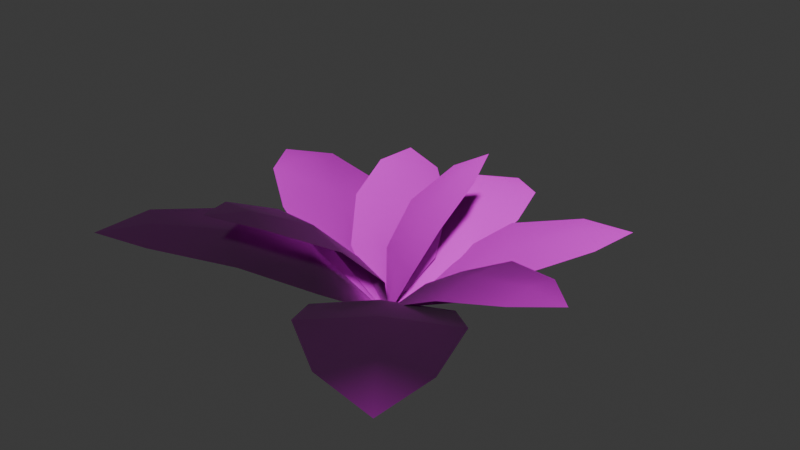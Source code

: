 # Source: fern.blend  (saved by Blender 4.4.32; exported with 4.5.12 LTS)
import bpy
from mathutils import Matrix  # noqa: F401  (used for matrix-valued properties, if any)

bpy.ops.wm.read_factory_settings(use_empty=True)
scene = bpy.context.scene
scene.name = 'Scene'

# ---- collections
col_fern = bpy.data.collections.new('fern'); scene.collection.children.link(col_fern)

# ---- images (referenced by path relative to the original .blend; pixels are not part of the script)
import os
ASSET_DIR = os.environ.get("B2B_ASSET_DIR", "")  # directory of the original .blend (textures are referenced by path, not embedded)
HERE = os.path.dirname(os.path.abspath(__file__))  # packed textures are extracted next to this script under _unpacked/

def load_image(name, relpath, width, height, colorspace="sRGB"):
    """Load a texture the original file referenced (path relative to the .blend, or extracted next to this script)."""
    p = next((c for c in (os.path.join(HERE, relpath), os.path.join(ASSET_DIR, relpath)) if relpath and os.path.exists(c)), "")
    if p:
        img = bpy.data.images.load(p, check_existing=True)
        img.name = name
    else:  # same state as the original file: an image datablock whose file is absent (Cycles renders it pink)
        img = bpy.data.images.new(name, width, height)
        img.source = "FILE"
        img.filepath = "//" + (relpath or name)
    img.colorspace_settings.name = colorspace
    return img
img_default_m_png = load_image('default_m.png', '', 1024, 1024, 'sRGB')
img_fern_normal_png = load_image('fern_normal.png', 'fern_normal.png', 1024, 1024, 'sRGB')
img_fern_texture_png_001 = load_image('fern_texture.png.001', 'fern_texture.png', 1024, 1024, 'sRGB')

# ---- materials (node trees are filled in below, after node groups)
mat_fern = bpy.data.materials.new('fern')
mat_fern.use_transparent_shadow = False
mat_fern.preview_render_type = 'FLAT'

# ---- material node trees
mat_fern.use_nodes = True; mat_fern.node_tree.nodes.clear()
_N = mat_fern.node_tree.nodes; _L = mat_fern.node_tree.links
n0 = _N.new('ShaderNodeSeparateXYZ'); n0.name = 'Separate XYZ'; n0.location = (-214, -143)
n1 = _N.new('ShaderNodeOutputMaterial'); n1.name = 'Material Output'; n1.location = (408, 311)
n2 = _N.new('ShaderNodeNormalMap'); n2.name = 'Normal Map'; n2.location = (-187, 74)
n3 = _N.new('ShaderNodeTexImage'); n3.name = 'Image Texture.002'; n3.location = (-520, -263)
n3.label = 'textureMaterial'
n3.image = img_default_m_png
n4 = _N.new('ShaderNodeTexImage'); n4.name = 'Image Texture.001'; n4.location = (-507, 33)
n4.label = 'textureNormal'
n4.image = img_fern_normal_png
n5 = _N.new('ShaderNodeBsdfPrincipled'); n5.name = 'Principled BSDF'; n5.location = (103, 244)
n5.label = 'Principled BSDF'
n5.inputs[3].default_value = 1.45
n6 = _N.new('ShaderNodeTexImage'); n6.name = 'Image Texture'; n6.location = (-515, 362)
n6.label = 'textureBase'
n6.image = img_fern_texture_png_001
_L.new(n5.outputs[0], n1.inputs[0])
_L.new(n6.outputs[0], n5.inputs[0])
_L.new(n2.outputs[0], n5.inputs[5])
_L.new(n3.outputs[0], n0.inputs[0])
_L.new(n0.outputs[0], n5.inputs[2])
_L.new(n0.outputs[1], n5.inputs[1])
_L.new(n0.outputs[2], n5.inputs[27])
_L.new(n4.outputs[0], n2.inputs[1])
_L.new(n6.outputs[1], n5.inputs[4])
n1.is_active_output = True

# ---- world
world_world = bpy.data.worlds.new('World'); scene.world = world_world
world_world.use_nodes = True; world_world.node_tree.nodes.clear()
_N = world_world.node_tree.nodes; _L = world_world.node_tree.links
n0 = _N.new('ShaderNodeOutputWorld'); n0.name = 'World Output'; n0.location = (300, 300)
n1 = _N.new('ShaderNodeBackground'); n1.name = 'Background'; n1.location = (10, 300)
n1.inputs[0].default_value = (0.05088, 0.05088, 0.05088, 1.0)
_L.new(n1.outputs[0], n0.inputs[0])
n0.is_active_output = True
world_world.color = (0.05088, 0.05088, 0.05088)
world_world.sun_shadow_jitter_overblur = 0.0

# ---- meshes
me_fern = bpy.data.meshes.new('fern')
me_fern.from_pydata([(5.89, -16.59, 0.05006), (-4.935, -2.929, 36.04), (4.355, -14.16, 0.006186), (12.47, -15.23, 37.67), (8.295, -16.33, 0.007672), (2.003, 12.27, 65.31), (30.59, -22.76, 36.82), (21.01, -0.9179, 66.99), (41.6, -9.83, 66.18), (21.67, 28.68, 88.29), (47.18, 14.44, 88.84), (32.99, 19.78, 89.81), (42.08, 35.73, 99.15), (-43.27, 64.94, 60.3), (-28.99, 78.04, 55.32), (-58.69, 85.91, 59.18), (0.4932, 51.62, 44.96), (-59.76, 55.46, 60.09), (-21.52, 32.85, 51.13), (-47.27, 16.57, 52.37), (14.77, 21.04, 25.66), (-28.08, -10.41, 32.3), (-4.264, 4.45, 31.35), (6.539, -12.92, -0.03297), (1.821, -16.4, -0.008275), (5.288, -15.11, 0.04565), (-1.74, -21.26, -0.05732), (3.221, -21.19, 0.03827), (-5.179, 29.32, 26.4), (7.109, -20.42, -0.05714), (-46.99, 26.97, 22.12), (33.09, 34.54, 22.85), (-9.357, 77.18, 37.86), (-54.77, 74.47, 33.54), (34.48, 82.91, 34.36), (-41.87, 126.7, 29.94), (15.63, 132.1, 30.46), (-13.77, 127.7, 34.11), (-16.48, 158.8, 22.66), (6.6, -4.987, 0.05069), (32.76, 14.58, 22.57), (5.058, -1.478, -0.02397), (9.291, -6.471, -0.02643), (14.63, 39.66, 19.82), (52.8, -5.64, 19.67), (61.33, 37.99, 44.14), (41.48, 65.1, 41.38), (84.02, 14.61, 41.22), (82.83, 82.73, 50.98), (110.2, 50.2, 50.86), (94.44, 65.41, 53.77), (116.5, 83.85, 52.13), (34.98, -14.28, 29.81), (6.905, -14.75, -0.03614), (5.822, -18.44, 0.038), (6.6, -21.62, -0.02805), (38.48, 17.88, 25.7), (35.58, -44.3, 28.55), (69.0, -14.71, 48.24), (72.62, 20.24, 44.0), (69.39, -49.06, 47.18), (111.1, 5.652, 52.1), (109.0, -39.0, 54.14), (108.1, -15.87, 55.73), (134.1, -16.98, 53.43), (29.36, -49.42, 32.84), (4.994, -17.01, -0.04942), (0.6623, -19.59, 0.05091), (-2.166, -22.98, -0.03607), (64.21, -23.19, 26.83), (-0.606, -77.02, 31.36), (59.34, -84.47, 50.51), (97.11, -55.8, 44.29), (24.86, -115.8, 49.34), (115.3, -106.7, 48.22), (68.71, -145.4, 51.47), (91.5, -123.8, 53.47), (111.6, -149.3, 46.25), (-1.823, -32.7, 42.93), (7.665, -16.31, 0.004063), (4.461, -13.82, 0.06899), (1.232, -14.81, 0.003324), (27.76, -42.82, 40.61), (-30.39, -28.93, 40.9), (-9.2, -62.24, 73.52), (23.0, -72.98, 71.18), (-41.81, -57.51, 71.5), (1.036, -108.3, 91.75), (-40.72, -98.32, 91.95), (-18.6, -100.6, 94.04), (-25.31, -128.2, 99.87), (2.535, -15.75, 0.06432), (-25.85, -44.34, 38.07), (4.973, -19.37, -0.02508), (-0.7119, -14.39, -0.02575), (-0.774, -69.73, 34.42), (-52.1, -24.51, 34.88), (-55.15, -77.03, 60.69), (-27.76, -104.5, 57.01), (-84.97, -54.05, 57.52), (-72.26, -132.1, 65.59), (-109.1, -99.63, 65.92), (-88.57, -114.5, 69.18), (-110.5, -139.1, 65.53), (3.042, -13.46, 0.04849), (-26.1, -1.089, 32.43), (0.8768, -16.69, -0.03729), (3.313, -10.24, -0.03279), (-39.57, -30.6, 28.23), (-17.41, 27.67, 30.14), (-64.43, 13.39, 51.1), (-78.9, -18.74, 46.8), (-54.2, 46.21, 48.93), (-117.1, 10.4, 52.73), (-101.2, 52.24, 54.1), (-107.4, 29.94, 56.63), (-135.3, 40.84, 51.85)], [], [(0, 1, 2), (1, 0, 3), (4, 3, 0), (3, 5, 1), (3, 4, 6), (5, 3, 7), (6, 7, 3), (7, 6, 8), (7, 9, 5), (10, 7, 8), (9, 7, 11), (7, 10, 11), (9, 11, 12), (11, 10, 12), (13, 14, 15), (13, 16, 14), (17, 13, 15), (16, 13, 18), (17, 18, 13), (18, 17, 19), (18, 20, 16), (19, 21, 18), (20, 18, 22), (21, 22, 18), (22, 23, 20), (21, 24, 22), (23, 22, 25), (25, 22, 24), (26, 27, 28), (29, 28, 27), (30, 26, 28), (28, 29, 31), (32, 30, 28), (31, 32, 28), (32, 33, 30), (32, 31, 34), (32, 35, 33), (32, 34, 36), (35, 32, 37), (37, 32, 36), (35, 37, 38), (37, 36, 38), (39, 40, 41), (42, 40, 39), (41, 40, 43), (40, 42, 44), (45, 43, 40), (44, 45, 40), (43, 45, 46), (45, 44, 47), (45, 48, 46), (49, 45, 47), (48, 45, 50), (45, 49, 50), (48, 50, 51), (50, 49, 51), (52, 53, 54), (55, 52, 54), (56, 53, 52), (52, 55, 57), (56, 52, 58), (57, 58, 52), (59, 56, 58), (58, 57, 60), (58, 61, 59), (60, 62, 58), (61, 58, 63), (63, 58, 62), (61, 63, 64), (63, 62, 64), (65, 66, 67), (68, 65, 67), (69, 66, 65), (65, 68, 70), (71, 69, 65), (70, 71, 65), (69, 71, 72), (71, 70, 73), (71, 74, 72), (75, 71, 73), (74, 71, 76), (71, 75, 76), (74, 76, 77), (76, 75, 77), (78, 79, 80), (81, 78, 80), (82, 79, 78), (78, 81, 83), (82, 78, 84), (83, 84, 78), (82, 84, 85), (84, 83, 86), (84, 87, 85), (86, 88, 84), (87, 84, 89), (84, 88, 89), (87, 89, 90), (89, 88, 90), (91, 92, 93), (94, 92, 91), (95, 93, 92), (92, 94, 96), (95, 92, 97), (96, 97, 92), (98, 95, 97), (97, 96, 99), (97, 100, 98), (97, 99, 101), (100, 97, 102), (102, 97, 101), (100, 102, 103), (102, 101, 103), (104, 105, 106), (107, 105, 104), (106, 105, 108), (105, 107, 109), (110, 108, 105), (109, 110, 105), (108, 110, 111), (110, 109, 112), (110, 113, 111), (114, 110, 112), (113, 110, 115), (110, 114, 115), (113, 115, 116), (115, 114, 116)])
me_fern.polygons.foreach_set('use_smooth', [True] * 126)
_uv = me_fern.uv_layers.new(name='UVmap_0')
_uv.uv.foreach_set('vector', [0.7363, 0.0293, 0.5498, 0.2769, 0.6445, 0.02832, 0.5498, 0.2769, 0.7363, 0.0293, 0.7363, 0.2764, 0.8276, 0.02832, 0.7363, 0.2764, 0.7363, 0.0293, 0.7363, 0.2764, 0.5293, 0.5234, 0.5498, 0.2769, 0.7363, 0.2764, 0.8276, 0.02832, 0.9224, 0.2769, 0.5293, 0.5234, 0.7363, 0.2764, 0.7363, 0.5237, 0.9224, 0.2769, 0.7363, 0.5237, 0.7363, 0.2764, 0.7363, 0.5237, 0.9224, 0.2769, 0.9434, 0.5234, 0.7363, 0.5237, 0.5996, 0.771, 0.5293, 0.5234, 0.873, 0.771, 0.7363, 0.5237, 0.9434, 0.5234, 0.5996, 0.771, 0.7363, 0.5237, 0.7363, 0.7709, 0.7363, 0.5237, 0.873, 0.771, 0.7363, 0.7709, 0.5996, 0.771, 0.7363, 0.7709, 0.7363, 0.98, 0.7363, 0.7709, 0.873, 0.771, 0.7363, 0.98, 0.7363, 0.7709, 0.873, 0.771, 0.7363, 0.98, 0.7363, 0.7709, 0.9434, 0.5234, 0.873, 0.771, 0.5996, 0.771, 0.7363, 0.7709, 0.7363, 0.98, 0.9434, 0.5234, 0.7363, 0.7709, 0.7363, 0.5237, 0.5996, 0.771, 0.7363, 0.5237, 0.7363, 0.7709, 0.7363, 0.5237, 0.5996, 0.771, 0.5293, 0.5234, 0.7363, 0.5237, 0.9224, 0.2769, 0.9434, 0.5234, 0.5293, 0.5234, 0.5498, 0.2769, 0.7363, 0.5237, 0.9224, 0.2769, 0.7363, 0.5237, 0.7363, 0.2764, 0.5498, 0.2769, 0.7363, 0.2764, 0.7363, 0.5237, 0.7363, 0.2764, 0.8276, 0.02832, 0.9224, 0.2769, 0.5498, 0.2769, 0.6445, 0.02832, 0.7363, 0.2764, 0.8276, 0.02832, 0.7363, 0.2764, 0.7363, 0.0293, 0.7363, 0.0293, 0.7363, 0.2764, 0.6445, 0.02832, 0.1526, 0.02832, 0.2441, 0.0293, 0.2441, 0.2764, 0.3357, 0.02832, 0.2441, 0.2764, 0.2441, 0.0293, 0.05801, 0.2769, 0.1526, 0.02832, 0.2441, 0.2764, 0.2441, 0.2764, 0.3357, 0.02832, 0.4304, 0.2769, 0.2441, 0.5237, 0.05801, 0.2769, 0.2441, 0.2764, 0.4304, 0.2769, 0.2441, 0.5237, 0.2441, 0.2764, 0.2441, 0.5237, 0.03726, 0.5234, 0.05801, 0.2769, 0.2441, 0.5237, 0.4304, 0.2769, 0.4512, 0.5234, 0.2441, 0.5237, 0.1076, 0.771, 0.03726, 0.5234, 0.2441, 0.5237, 0.4512, 0.5234, 0.3809, 0.771, 0.1076, 0.771, 0.2441, 0.5237, 0.2441, 0.7709, 0.2441, 0.7709, 0.2441, 0.5237, 0.3809, 0.771, 0.1076, 0.771, 0.2441, 0.7709, 0.2441, 0.98, 0.2441, 0.7709, 0.3809, 0.771, 0.2441, 0.98, 0.2441, 0.0293, 0.2441, 0.2764, 0.1526, 0.02832, 0.3357, 0.02832, 0.2441, 0.2764, 0.2441, 0.0293, 0.1526, 0.02832, 0.2441, 0.2764, 0.05801, 0.2769, 0.2441, 0.2764, 0.3357, 0.02832, 0.4304, 0.2769, 0.2441, 0.5237, 0.05801, 0.2769, 0.2441, 0.2764, 0.4304, 0.2769, 0.2441, 0.5237, 0.2441, 0.2764, 0.05801, 0.2769, 0.2441, 0.5237, 0.03726, 0.5234, 0.2441, 0.5237, 0.4304, 0.2769, 0.4512, 0.5234, 0.2441, 0.5237, 0.1076, 0.771, 0.03726, 0.5234, 0.3809, 0.771, 0.2441, 0.5237, 0.4512, 0.5234, 0.1076, 0.771, 0.2441, 0.5237, 0.2441, 0.7709, 0.2441, 0.5237, 0.3809, 0.771, 0.2441, 0.7709, 0.1076, 0.771, 0.2441, 0.7709, 0.2441, 0.98, 0.2441, 0.7709, 0.3809, 0.771, 0.2441, 0.98, 0.7363, 0.2764, 0.6445, 0.02832, 0.7363, 0.0293, 0.8276, 0.02832, 0.7363, 0.2764, 0.7363, 0.0293, 0.5498, 0.2769, 0.6445, 0.02832, 0.7363, 0.2764, 0.7363, 0.2764, 0.8276, 0.02832, 0.9224, 0.2769, 0.5498, 0.2769, 0.7363, 0.2764, 0.7363, 0.5237, 0.9224, 0.2769, 0.7363, 0.5237, 0.7363, 0.2764, 0.5293, 0.5234, 0.5498, 0.2769, 0.7363, 0.5237, 0.7363, 0.5237, 0.9224, 0.2769, 0.9434, 0.5234, 0.7363, 0.5237, 0.5996, 0.771, 0.5293, 0.5234, 0.9434, 0.5234, 0.873, 0.771, 0.7363, 0.5237, 0.5996, 0.771, 0.7363, 0.5237, 0.7363, 0.7709, 0.7363, 0.7709, 0.7363, 0.5237, 0.873, 0.771, 0.5996, 0.771, 0.7363, 0.7709, 0.7363, 0.98, 0.7363, 0.7709, 0.873, 0.771, 0.7363, 0.98, 0.2441, 0.2764, 0.1526, 0.02832, 0.2441, 0.0293, 0.3357, 0.02832, 0.2441, 0.2764, 0.2441, 0.0293, 0.05801, 0.2769, 0.1526, 0.02832, 0.2441, 0.2764, 0.2441, 0.2764, 0.3357, 0.02832, 0.4304, 0.2769, 0.2441, 0.5237, 0.05801, 0.2769, 0.2441, 0.2764, 0.4304, 0.2769, 0.2441, 0.5237, 0.2441, 0.2764, 0.05801, 0.2769, 0.2441, 0.5237, 0.03726, 0.5234, 0.2441, 0.5237, 0.4304, 0.2769, 0.4512, 0.5234, 0.2441, 0.5237, 0.1076, 0.771, 0.03726, 0.5234, 0.3809, 0.771, 0.2441, 0.5237, 0.4512, 0.5234, 0.1076, 0.771, 0.2441, 0.5237, 0.2441, 0.7709, 0.2441, 0.5237, 0.3809, 0.771, 0.2441, 0.7709, 0.1076, 0.771, 0.2441, 0.7709, 0.2441, 0.98, 0.2441, 0.7709, 0.3809, 0.771, 0.2441, 0.98, 0.7363, 0.2764, 0.6445, 0.02832, 0.7363, 0.0293, 0.8276, 0.02832, 0.7363, 0.2764, 0.7363, 0.0293, 0.5498, 0.2769, 0.6445, 0.02832, 0.7363, 0.2764, 0.7363, 0.2764, 0.8276, 0.02832, 0.9224, 0.2769, 0.5498, 0.2769, 0.7363, 0.2764, 0.7363, 0.5237, 0.9224, 0.2769, 0.7363, 0.5237, 0.7363, 0.2764, 0.5498, 0.2769, 0.7363, 0.5237, 0.5293, 0.5234, 0.7363, 0.5237, 0.9224, 0.2769, 0.9434, 0.5234, 0.7363, 0.5237, 0.5996, 0.771, 0.5293, 0.5234, 0.9434, 0.5234, 0.873, 0.771, 0.7363, 0.5237, 0.5996, 0.771, 0.7363, 0.5237, 0.7363, 0.7709, 0.7363, 0.5237, 0.873, 0.771, 0.7363, 0.7709, 0.5996, 0.771, 0.7363, 0.7709, 0.7363, 0.98, 0.7363, 0.7709, 0.873, 0.771, 0.7363, 0.98, 0.2441, 0.0293, 0.2441, 0.2764, 0.1526, 0.02832, 0.3357, 0.02832, 0.2441, 0.2764, 0.2441, 0.0293, 0.05801, 0.2769, 0.1526, 0.02832, 0.2441, 0.2764, 0.2441, 0.2764, 0.3357, 0.02832, 0.4304, 0.2769, 0.05801, 0.2769, 0.2441, 0.2764, 0.2441, 0.5237, 0.4304, 0.2769, 0.2441, 0.5237, 0.2441, 0.2764, 0.03726, 0.5234, 0.05801, 0.2769, 0.2441, 0.5237, 0.2441, 0.5237, 0.4304, 0.2769, 0.4512, 0.5234, 0.2441, 0.5237, 0.1076, 0.771, 0.03726, 0.5234, 0.2441, 0.5237, 0.4512, 0.5234, 0.3809, 0.771, 0.1076, 0.771, 0.2441, 0.5237, 0.2441, 0.7709, 0.2441, 0.7709, 0.2441, 0.5237, 0.3809, 0.771, 0.1076, 0.771, 0.2441, 0.7709, 0.2441, 0.98, 0.2441, 0.7709, 0.3809, 0.771, 0.2441, 0.98, 0.2441, 0.0293, 0.2441, 0.2764, 0.1526, 0.02832, 0.3357, 0.02832, 0.2441, 0.2764, 0.2441, 0.0293, 0.1526, 0.02832, 0.2441, 0.2764, 0.05801, 0.2769, 0.2441, 0.2764, 0.3357, 0.02832, 0.4304, 0.2769, 0.2441, 0.5237, 0.05801, 0.2769, 0.2441, 0.2764, 0.4304, 0.2769, 0.2441, 0.5237, 0.2441, 0.2764, 0.05801, 0.2769, 0.2441, 0.5237, 0.03726, 0.5234, 0.2441, 0.5237, 0.4304, 0.2769, 0.4512, 0.5234, 0.2441, 0.5237, 0.1076, 0.771, 0.03726, 0.5234, 0.3809, 0.771, 0.2441, 0.5237, 0.4512, 0.5234, 0.1076, 0.771, 0.2441, 0.5237, 0.2441, 0.7709, 0.2441, 0.5237, 0.3809, 0.771, 0.2441, 0.7709, 0.1076, 0.771, 0.2441, 0.7709, 0.2441, 0.98, 0.2441, 0.7709, 0.3809, 0.771, 0.2441, 0.98])
_uv.active_render = True
_uv = me_fern.uv_layers.new(name='LightMapUV')
_uv.uv.foreach_set('vector', [0.9263, 0.09912, 0.873, 0.1934, 0.9004, 0.09863, 0.873, 0.1934, 0.9263, 0.09912, 0.9263, 0.1929, 0.9526, 0.09863, 0.9263, 0.1929, 0.9263, 0.09912, 0.9263, 0.1929, 0.8672, 0.2871, 0.873, 0.1934, 0.9263, 0.1929, 0.9526, 0.09863, 0.98, 0.1934, 0.8672, 0.2871, 0.9263, 0.1929, 0.9263, 0.2871, 0.98, 0.1934, 0.9263, 0.2871, 0.9263, 0.1929, 0.9263, 0.2871, 0.98, 0.1934, 0.9858, 0.2871, 0.9263, 0.2871, 0.8872, 0.3813, 0.8672, 0.2871, 0.9658, 0.3813, 0.9263, 0.2871, 0.9858, 0.2871, 0.8872, 0.3813, 0.9263, 0.2871, 0.9263, 0.3813, 0.9263, 0.2871, 0.9658, 0.3813, 0.9263, 0.3813, 0.8872, 0.3813, 0.9263, 0.3813, 0.9263, 0.4609, 0.9263, 0.3813, 0.9658, 0.3813, 0.9263, 0.4609, 0.08594, 0.3398, 0.1376, 0.3398, 0.08594, 0.4297, 0.08594, 0.3398, 0.1641, 0.2334, 0.1376, 0.3398, 0.03436, 0.3398, 0.08594, 0.3398, 0.08594, 0.4297, 0.1641, 0.2334, 0.08594, 0.3398, 0.08594, 0.2334, 0.03436, 0.3398, 0.08594, 0.2334, 0.08594, 0.3398, 0.08594, 0.2334, 0.03436, 0.3398, 0.007812, 0.2334, 0.08594, 0.2334, 0.1562, 0.127, 0.1641, 0.2334, 0.007812, 0.2334, 0.01564, 0.127, 0.08594, 0.2334, 0.1562, 0.127, 0.08594, 0.2334, 0.08594, 0.1265, 0.01564, 0.127, 0.08594, 0.1265, 0.08594, 0.2334, 0.08594, 0.1265, 0.1205, 0.01953, 0.1562, 0.127, 0.01564, 0.127, 0.05139, 0.01953, 0.08594, 0.1265, 0.1205, 0.01953, 0.08594, 0.1265, 0.08594, 0.02002, 0.08594, 0.02002, 0.08594, 0.1265, 0.05139, 0.01953, 0.2449, 0.02148, 0.2966, 0.02197, 0.2966, 0.1646, 0.3484, 0.02148, 0.2966, 0.1646, 0.2966, 0.02197, 0.1914, 0.165, 0.2449, 0.02148, 0.2966, 0.1646, 0.2966, 0.1646, 0.3484, 0.02148, 0.4019, 0.165, 0.2966, 0.3076, 0.1914, 0.165, 0.2966, 0.1646, 0.4019, 0.165, 0.2966, 0.3076, 0.2966, 0.1646, 0.2966, 0.3076, 0.1797, 0.3071, 0.1914, 0.165, 0.2966, 0.3076, 0.4019, 0.165, 0.4136, 0.3071, 0.2966, 0.3076, 0.2194, 0.4502, 0.1797, 0.3071, 0.2966, 0.3076, 0.4136, 0.3071, 0.3738, 0.4502, 0.2194, 0.4502, 0.2966, 0.3076, 0.2966, 0.4497, 0.2966, 0.4497, 0.2966, 0.3076, 0.3738, 0.4502, 0.2194, 0.4502, 0.2966, 0.4497, 0.2966, 0.5703, 0.2966, 0.4497, 0.3738, 0.4502, 0.2966, 0.5703, 0.8911, 0.9917, 0.8911, 0.8756, 0.9292, 0.9922, 0.8525, 0.9922, 0.8911, 0.8756, 0.8911, 0.9917, 0.9292, 0.9922, 0.8911, 0.8756, 0.9688, 0.8754, 0.8911, 0.8756, 0.8525, 0.9922, 0.813, 0.8754, 0.8911, 0.7592, 0.9688, 0.8754, 0.8911, 0.8756, 0.813, 0.8754, 0.8911, 0.7592, 0.8911, 0.8756, 0.9688, 0.8754, 0.8911, 0.7592, 0.9775, 0.7593, 0.8911, 0.7592, 0.813, 0.8754, 0.8047, 0.7593, 0.8911, 0.7592, 0.9482, 0.6428, 0.9775, 0.7593, 0.834, 0.6428, 0.8911, 0.7592, 0.8047, 0.7593, 0.9482, 0.6428, 0.8911, 0.7592, 0.8911, 0.6431, 0.8911, 0.7592, 0.834, 0.6428, 0.8911, 0.6431, 0.9482, 0.6428, 0.8911, 0.6431, 0.8911, 0.5447, 0.8911, 0.6431, 0.834, 0.6428, 0.8911, 0.5447, 0.5391, 0.2769, 0.4297, 0.3169, 0.4299, 0.2769, 0.4297, 0.2368, 0.5391, 0.2769, 0.4299, 0.2769, 0.5391, 0.3584, 0.4297, 0.3169, 0.5391, 0.2769, 0.5391, 0.2769, 0.4297, 0.2368, 0.5391, 0.1953, 0.5391, 0.3584, 0.5391, 0.2769, 0.6484, 0.2769, 0.5391, 0.1953, 0.6484, 0.2769, 0.5391, 0.2769, 0.6484, 0.3672, 0.5391, 0.3584, 0.6484, 0.2769, 0.6484, 0.2769, 0.5391, 0.1953, 0.6484, 0.186, 0.6484, 0.2769, 0.7578, 0.3364, 0.6484, 0.3672, 0.6484, 0.186, 0.7578, 0.2168, 0.6484, 0.2769, 0.7578, 0.3364, 0.6484, 0.2769, 0.7578, 0.2769, 0.7578, 0.2769, 0.6484, 0.2769, 0.7578, 0.2168, 0.7578, 0.3364, 0.7578, 0.2769, 0.8501, 0.2769, 0.7578, 0.2769, 0.7578, 0.2168, 0.8501, 0.2769, 0.1305, 0.5957, 0.07623, 0.4561, 0.1305, 0.4565, 0.1847, 0.4561, 0.1305, 0.5957, 0.1305, 0.4565, 0.0201, 0.5959, 0.07623, 0.4561, 0.1305, 0.5957, 0.1305, 0.5957, 0.1847, 0.4561, 0.2408, 0.5959, 0.1305, 0.7351, 0.0201, 0.5959, 0.1305, 0.5957, 0.2408, 0.5959, 0.1305, 0.7351, 0.1305, 0.5957, 0.0201, 0.5959, 0.1305, 0.7351, 0.007812, 0.7351, 0.1305, 0.7351, 0.2408, 0.5959, 0.2532, 0.7351, 0.1305, 0.7351, 0.0495, 0.8745, 0.007812, 0.7351, 0.2114, 0.8745, 0.1305, 0.7351, 0.2532, 0.7351, 0.0495, 0.8745, 0.1305, 0.7351, 0.1305, 0.8744, 0.1305, 0.7351, 0.2114, 0.8745, 0.1305, 0.8744, 0.0495, 0.8745, 0.1305, 0.8744, 0.1305, 0.9922, 0.1305, 0.8744, 0.2114, 0.8745, 0.1305, 0.9922, 0.7456, 0.4834, 0.8682, 0.4443, 0.8677, 0.4834, 0.8682, 0.5217, 0.7456, 0.4834, 0.8677, 0.4834, 0.7456, 0.4048, 0.8682, 0.4443, 0.7456, 0.4834, 0.7456, 0.4834, 0.8682, 0.5217, 0.7456, 0.5618, 0.7456, 0.4048, 0.7456, 0.4834, 0.6235, 0.4834, 0.7456, 0.5618, 0.6235, 0.4834, 0.7456, 0.4834, 0.7456, 0.4048, 0.6235, 0.4834, 0.6235, 0.396, 0.6235, 0.4834, 0.7456, 0.5618, 0.6235, 0.5703, 0.6235, 0.4834, 0.5015, 0.4253, 0.6235, 0.396, 0.6235, 0.5703, 0.5015, 0.5408, 0.6235, 0.4834, 0.5015, 0.4253, 0.6235, 0.4834, 0.5015, 0.4834, 0.6235, 0.4834, 0.5015, 0.5408, 0.5015, 0.4834, 0.5015, 0.4253, 0.5015, 0.4834, 0.3984, 0.4834, 0.5015, 0.4834, 0.5015, 0.5408, 0.3984, 0.4834, 0.7827, 0.8924, 0.6421, 0.8924, 0.7832, 0.8483, 0.7832, 0.9365, 0.6421, 0.8924, 0.7827, 0.8924, 0.6421, 0.8026, 0.7832, 0.8483, 0.6421, 0.8924, 0.6421, 0.8924, 0.7832, 0.9365, 0.6421, 0.9822, 0.6421, 0.8026, 0.6421, 0.8924, 0.5015, 0.8924, 0.6421, 0.9822, 0.5015, 0.8924, 0.6421, 0.8924, 0.5015, 0.7926, 0.6421, 0.8026, 0.5015, 0.8924, 0.5015, 0.8924, 0.6421, 0.9822, 0.5015, 0.9922, 0.5015, 0.8924, 0.3608, 0.8265, 0.5015, 0.7926, 0.5015, 0.8924, 0.5015, 0.9922, 0.3608, 0.9583, 0.3608, 0.8265, 0.5015, 0.8924, 0.3611, 0.8924, 0.3611, 0.8924, 0.5015, 0.8924, 0.3608, 0.9583, 0.3608, 0.8265, 0.3611, 0.8924, 0.2422, 0.8924, 0.3611, 0.8924, 0.3608, 0.9583, 0.2422, 0.8924, 0.7524, 0.6826, 0.6279, 0.6826, 0.7534, 0.6423, 0.7534, 0.7229, 0.6279, 0.6826, 0.7524, 0.6826, 0.7534, 0.6423, 0.6279, 0.6826, 0.6279, 0.6006, 0.6279, 0.6826, 0.7534, 0.7229, 0.6279, 0.7644, 0.5034, 0.6826, 0.6279, 0.6006, 0.6279, 0.6826, 0.6279, 0.7644, 0.5034, 0.6826, 0.6279, 0.6826, 0.6279, 0.6006, 0.5034, 0.6826, 0.5034, 0.5916, 0.5034, 0.6826, 0.6279, 0.7644, 0.5034, 0.7734, 0.5034, 0.6826, 0.3787, 0.6226, 0.5034, 0.5916, 0.3787, 0.7427, 0.5034, 0.6826, 0.5034, 0.7734, 0.3787, 0.6226, 0.5034, 0.6826, 0.3787, 0.6826, 0.5034, 0.6826, 0.3787, 0.7427, 0.3787, 0.6826, 0.3787, 0.6226, 0.3787, 0.6826, 0.2734, 0.6826, 0.3787, 0.6826, 0.3787, 0.7427, 0.2734, 0.6826])
me_fern.materials.append(None)
me_fern.update()
me_fern.normals_split_custom_set([tuple(v) for v in zip(*[iter([-0.4891, -0.8679, 0.08676, -0.5802, -0.7449, 0.3293, -0.6151, -0.7807, 0.1104, -0.5802, -0.7449, 0.3293, -0.4891, -0.8679, 0.08676, -0.4579, -0.8369, 0.3, -0.3296, -0.942, 0.06279, -0.4579, -0.8369, 0.3, -0.4891, -0.8679, 0.08676, -0.4579, -0.8369, 0.3, -0.4959, -0.6219, 0.6061, -0.5802, -0.7449, 0.3293, -0.4579, -0.8369, 0.3, -0.3296, -0.942, 0.06279, -0.3313, -0.8834, 0.3313, -0.4959, -0.6219, 0.6061, -0.4579, -0.8369, 0.3, -0.3915, -0.6812, 0.6186, -0.3313, -0.8834, 0.3313, -0.3915, -0.6812, 0.6186, -0.4579, -0.8369, 0.3, -0.3915, -0.6812, 0.6186, -0.3313, -0.8834, 0.3313, -0.2827, -0.7382, 0.6125, -0.3915, -0.6812, 0.6186, -0.4262, -0.442, 0.7893, -0.4959, -0.6219, 0.6061, -0.1883, -0.5804, 0.7922, -0.3915, -0.6812, 0.6186, -0.2827, -0.7382, 0.6125, -0.4262, -0.442, 0.7893, -0.3915, -0.6812, 0.6186, -0.2983, -0.4945, 0.8164, -0.3915, -0.6812, 0.6186, -0.1883, -0.5804, 0.7922, -0.2983, -0.4945, 0.8164, -0.4262, -0.442, 0.7893, -0.2983, -0.4945, 0.8164, -0.2366, -0.3865, 0.8914, -0.2983, -0.4945, 0.8164, -0.1883, -0.5804, 0.7922, -0.2366, -0.3865, 0.8914, 0.158, -0.007888, 0.9874, 0.2682, 0.04731, 0.9622, 0.07082, 0.1102, 0.9914, 0.158, -0.007888, 0.9874, 0.4093, -0.1653, 0.8973, 0.2682, 0.04731, 0.9622, 0.07093, -0.09456, 0.993, 0.158, -0.007888, 0.9874, 0.07082, 0.1102, 0.9914, 0.4093, -0.1653, 0.8973, 0.158, -0.007888, 0.9874, 0.3144, -0.2358, 0.9196, 0.07093, -0.09456, 0.993, 0.3144, -0.2358, 0.9196, 0.158, -0.007888, 0.9874, 0.3144, -0.2358, 0.9196, 0.07093, -0.09456, 0.993, 0.2198, -0.3061, 0.9263, 0.3144, -0.2358, 0.9196, 0.5612, -0.3952, 0.7272, 0.4093, -0.1653, 0.8973, 0.2198, -0.3061, 0.9263, 0.3626, -0.5439, 0.7567, 0.3144, -0.2358, 0.9196, 0.5612, -0.3952, 0.7272, 0.3144, -0.2358, 0.9196, 0.4808, -0.5044, 0.7172, 0.3626, -0.5439, 0.7567, 0.4808, -0.5044, 0.7172, 0.3144, -0.2358, 0.9196, 0.4808, -0.5044, 0.7172, 0.6534, -0.5431, 0.5274, 0.5612, -0.3952, 0.7272, 0.3626, -0.5439, 0.7567, 0.4389, -0.7054, 0.5565, 0.4808, -0.5044, 0.7172, 0.6534, -0.5431, 0.5274, 0.4808, -0.5044, 0.7172, 0.5441, -0.6387, 0.5441, 0.5441, -0.6387, 0.5441, 0.4808, -0.5044, 0.7172, 0.4389, -0.7054, 0.5565, -0.05518, -0.4654, 0.8834, 0.04718, -0.4561, 0.8887, 0.02361, -0.3467, 0.9377, 0.1413, -0.4396, 0.887, 0.02361, -0.3467, 0.9377, 0.04718, -0.4561, 0.8887, -0.07079, -0.3225, 0.9439, -0.05518, -0.4654, 0.8834, 0.02361, -0.3467, 0.9377, 0.02361, -0.3467, 0.9377, 0.1413, -0.4396, 0.887, 0.1258, -0.3066, 0.9435, -1.23e-06, -0.07849, 0.9969, -0.07079, -0.3225, 0.9439, 0.02361, -0.3467, 0.9377, 0.1258, -0.3066, 0.9435, -1.23e-06, -0.07849, 0.9969, 0.02361, -0.3467, 0.9377, -1.23e-06, -0.07849, 0.9969, -0.1022, -0.09431, 0.9903, -0.07079, -0.3225, 0.9439, -1.23e-06, -0.07849, 0.9969, 0.1258, -0.3066, 0.9435, 0.1023, -0.07087, 0.9922, -1.23e-06, -0.07849, 0.9969, -0.134, 0.1655, 0.9771, -0.1022, -0.09431, 0.9903, -1.23e-06, -0.07849, 0.9969, 0.1023, -0.07087, 0.9922, 0.07906, 0.1818, 0.9802, -0.134, 0.1655, 0.9771, -1.23e-06, -0.07849, 0.9969, -0.0315, 0.2127, 0.9766, -0.0315, 0.2127, 0.9766, -1.23e-06, -0.07849, 0.9969, 0.07906, 0.1818, 0.9802, -0.134, 0.1655, 0.9771, -0.0315, 0.2127, 0.9766, -0.03948, 0.3396, 0.9398, -0.0315, 0.2127, 0.9766, 0.07906, 0.1818, 0.9802, -0.03948, 0.3396, 0.9398, -0.4405, -0.3697, 0.8181, -0.4088, -0.3538, 0.8413, -0.5107, -0.2672, 0.8172, -0.3472, -0.4813, 0.8048, -0.4088, -0.3538, 0.8413, -0.4405, -0.3697, 0.8181, -0.5107, -0.2672, 0.8172, -0.4088, -0.3538, 0.8413, -0.4733, -0.2524, 0.844, -0.4088, -0.3538, 0.8413, -0.3472, -0.4813, 0.8048, -0.3236, -0.442, 0.8366, -0.2764, -0.2368, 0.9314, -0.4733, -0.2524, 0.844, -0.4088, -0.3538, 0.8413, -0.3236, -0.442, 0.8366, -0.2764, -0.2368, 0.9314, -0.4088, -0.3538, 0.8413, -0.4733, -0.2524, 0.844, -0.2764, -0.2368, 0.9314, -0.3549, -0.1499, 0.9228, -0.2764, -0.2368, 0.9314, -0.3236, -0.442, 0.8366, -0.1972, -0.3312, 0.9227, -0.2764, -0.2368, 0.9314, -0.1579, 0.02368, 0.9872, -0.3549, -0.1499, 0.9228, -0.007901, -0.1657, 0.9862, -0.2764, -0.2368, 0.9314, -0.1972, -0.3312, 0.9227, -0.1579, 0.02368, 0.9872, -0.2764, -0.2368, 0.9314, -0.06279, -0.05493, 0.9965, -0.2764, -0.2368, 0.9314, -0.007901, -0.1657, 0.9862, -0.06279, -0.05493, 0.9965, -0.1579, 0.02368, 0.9872, -0.06279, -0.05493, 0.9965, 0.04716, 0.03145, 0.9984, -0.06279, -0.05493, 0.9965, -0.007901, -0.1657, 0.9862, 0.04716, 0.03145, 0.9984, -0.6051, 0.06286, 0.7937, -0.7158, 0.1731, 0.6765, -0.7218, 0.04707, 0.6905, -0.7178, -0.05526, 0.6941, -0.6051, 0.06286, 0.7937, -0.7218, 0.04707, 0.6905, -0.5651, 0.1648, 0.8084, -0.7158, 0.1731, 0.6765, -0.6051, 0.06286, 0.7937, -0.6051, 0.06286, 0.7937, -0.7178, -0.05526, 0.6941, -0.5828, -0.04726, 0.8112, -0.5651, 0.1648, 0.8084, -0.6051, 0.06286, 0.7937, -0.3299, 0.055, 0.9424, -0.5828, -0.04726, 0.8112, -0.3299, 0.055, 0.9424, -0.6051, 0.06286, 0.7937, -0.3311, 0.1577, 0.9303, -0.5651, 0.1648, 0.8084, -0.3299, 0.055, 0.9424, -0.3299, 0.055, 0.9424, -0.5828, -0.04726, 0.8112, -0.3395, -0.04734, 0.9394, -0.3299, 0.055, 0.9424, -0.07875, 0.1575, 0.9844, -0.3311, 0.1577, 0.9303, -0.3395, -0.04734, 0.9394, -0.0868, -0.05532, 0.9947, -0.3299, 0.055, 0.9424, -0.07875, 0.1575, 0.9844, -0.3299, 0.055, 0.9424, -0.04715, 0.04715, 0.9978, -0.04715, 0.04715, 0.9978, -0.3299, 0.055, 0.9424, -0.0868, -0.05532, 0.9947, -0.07875, 0.1575, 0.9844, -0.04715, 0.04715, 0.9978, 0.08692, 0.03952, 0.9954, -0.04715, 0.04715, 0.9978, -0.0868, -0.05532, 0.9947, 0.08692, 0.03952, 0.9954, -0.2838, 0.4098, 0.8669, -0.2911, 0.5664, 0.771, -0.3786, 0.4969, 0.7809, -0.4496, 0.4338, 0.7808, -0.2838, 0.4098, 0.8669, -0.3786, 0.4969, 0.7809, -0.1807, 0.4399, 0.8797, -0.2911, 0.5664, 0.771, -0.2838, 0.4098, 0.8669, -0.2838, 0.4098, 0.8669, -0.4496, 0.4338, 0.7808, -0.3392, 0.3234, 0.8834, -0.09459, 0.1892, 0.9774, -0.1807, 0.4399, 0.8797, -0.2838, 0.4098, 0.8669, -0.3392, 0.3234, 0.8834, -0.09459, 0.1892, 0.9774, -0.2838, 0.4098, 0.8669, -0.1807, 0.4399, 0.8797, -0.09459, 0.1892, 0.9774, -0.02355, 0.2591, 0.9656, -0.09459, 0.1892, 0.9774, -0.3392, 0.3234, 0.8834, -0.1731, 0.1338, 0.9758, -0.09459, 0.1892, 0.9774, 0.15, 0.06317, 0.9867, -0.02355, 0.2591, 0.9656, -0.007866, -0.06286, 0.998, -0.09459, 0.1892, 0.9774, -0.1731, 0.1338, 0.9758, 0.15, 0.06317, 0.9867, -0.09459, 0.1892, 0.9774, 0.09476, -0.03158, 0.995, -0.09459, 0.1892, 0.9774, -0.007866, -0.06286, 0.998, 0.09476, -0.03158, 0.995, 0.15, 0.06317, 0.9867, 0.09476, -0.03158, 0.995, 0.1807, -0.1336, 0.9744, 0.09476, -0.03158, 0.995, -0.007866, -0.06286, 0.998, 0.1807, -0.1336, 0.9744, 0.1896, 0.8059, 0.5609, 0.355, 0.8439, 0.4023, 0.2128, 0.8906, 0.402, 0.05506, 0.921, 0.3857, 0.1896, 0.8059, 0.5609, 0.2128, 0.8906, 0.402, 0.3138, 0.7453, 0.5884, 0.355, 0.8439, 0.4023, 0.1896, 0.8059, 0.5609, 0.1896, 0.8059, 0.5609, 0.05506, 0.921, 0.3857, 0.05485, 0.8072, 0.5878, 0.3138, 0.7453, 0.5884, 0.1896, 0.8059, 0.5609, 0.1412, 0.5724, 0.8077, 0.05485, 0.8072, 0.5878, 0.1412, 0.5724, 0.8077, 0.1896, 0.8059, 0.5609, 0.3138, 0.7453, 0.5884, 0.1412, 0.5724, 0.8077, 0.2531, 0.5457, 0.7988, 0.1412, 0.5724, 0.8077, 0.05485, 0.8072, 0.5878, 0.02357, 0.5973, 0.8017, 0.1412, 0.5724, 0.8077, 0.2043, 0.3143, 0.9271, 0.2531, 0.5457, 0.7988, 0.02357, 0.5973, 0.8017, -0.03138, 0.3766, 0.9258, 0.1412, 0.5724, 0.8077, 0.2043, 0.3143, 0.9271, 0.1412, 0.5724, 0.8077, 0.08642, 0.3221, 0.9428, 0.1412, 0.5724, 0.8077, -0.03138, 0.3766, 0.9258, 0.08642, 0.3221, 0.9428, 0.2043, 0.3143, 0.9271, 0.08642, 0.3221, 0.9428, 0.05527, 0.1974, 0.9788, 0.08642, 0.3221, 0.9428, -0.03138, 0.3766, 0.9258, 0.05527, 0.1974, 0.9788, 0.4559, 0.5188, 0.7232, 0.3856, 0.4407, 0.8106, 0.5431, 0.425, 0.7241, 0.3551, 0.6077, 0.7103, 0.3856, 0.4407, 0.8106, 0.4559, 0.5188, 0.7232, 0.4563, 0.3305, 0.8262, 0.5431, 0.425, 0.7241, 0.3856, 0.4407, 0.8106, 0.3856, 0.4407, 0.8106, 0.3551, 0.6077, 0.7103, 0.2748, 0.4947, 0.8245, 0.4563, 0.3305, 0.8262, 0.3856, 0.4407, 0.8106, 0.2117, 0.2352, 0.9486, 0.2748, 0.4947, 0.8245, 0.2117, 0.2352, 0.9486, 0.3856, 0.4407, 0.8106, 0.3004, 0.1581, 0.9406, 0.4563, 0.3305, 0.8262, 0.2117, 0.2352, 0.9486, 0.2117, 0.2352, 0.9486, 0.2748, 0.4947, 0.8245, 0.1258, 0.3066, 0.9435, 0.2117, 0.2352, 0.9486, 0.1335, -0.04714, 0.9899, 0.3004, 0.1581, 0.9406, 0.2117, 0.2352, 0.9486, 0.1258, 0.3066, 0.9435, -0.04723, 0.1181, 0.9919, 0.1335, -0.04714, 0.9899, 0.2117, 0.2352, 0.9486, 0.02361, 0.01574, 0.9996, 0.02361, 0.01574, 0.9996, 0.2117, 0.2352, 0.9486, -0.04723, 0.1181, 0.9919, 0.1335, -0.04714, 0.9899, 0.02361, 0.01574, 0.9996, -0.07097, -0.08675, 0.9937, 0.02361, 0.01574, 0.9996, -0.04723, 0.1181, 0.9919, -0.07097, -0.08675, 0.9937, 0.6694, -0.2677, 0.693, 0.5339, -0.2198, 0.8165, 0.6123, -0.3846, 0.6908, 0.7108, -0.1501, 0.6872, 0.5339, -0.2198, 0.8165, 0.6694, -0.2677, 0.693, 0.6123, -0.3846, 0.6908, 0.5339, -0.2198, 0.8165, 0.4483, -0.3225, 0.8337, 0.5339, -0.2198, 0.8165, 0.7108, -0.1501, 0.6872, 0.5431, -0.09445, 0.8343, 0.2445, -0.1183, 0.9624, 0.4483, -0.3225, 0.8337, 0.5339, -0.2198, 0.8165, 0.5431, -0.09445, 0.8343, 0.2445, -0.1183, 0.9624, 0.5339, -0.2198, 0.8165, 0.4483, -0.3225, 0.8337, 0.2445, -0.1183, 0.9624, 0.197, -0.2285, 0.9534, 0.2445, -0.1183, 0.9624, 0.5431, -0.09445, 0.8343, 0.283, -0.007867, 0.9591, 0.2445, -0.1183, 0.9624, -0.0474, -0.1501, 0.9875, 0.197, -0.2285, 0.9534, 0.03953, 0.07906, 0.9961, 0.2445, -0.1183, 0.9624, 0.283, -0.007867, 0.9591, -0.0474, -0.1501, 0.9875, 0.2445, -0.1183, 0.9624, -0.03148, -0.0236, 0.9992, 0.2445, -0.1183, 0.9624, 0.03953, 0.07906, 0.9961, -0.03148, -0.0236, 0.9992, -0.0474, -0.1501, 0.9875, -0.03148, -0.0236, 0.9992, -0.1579, 0.02369, 0.9872, -0.03148, -0.0236, 0.9992, 0.03953, 0.07906, 0.9961, -0.1579, 0.02369, 0.9872])] * 3)])

# ---- objects
ob_fern = bpy.data.objects.new('fern', me_fern)

# ---- transforms, parenting, visibility, modifiers, constraints
ob_fern.location = (0.0, 0.0, 0.0)
ob_fern.scale = (0.01, 0.01, 0.01)
ob_fern.color = (0.8, 0.8, 0.8, 1.0)
ob_fern.material_slots[0].link = 'OBJECT'; ob_fern.material_slots[0].material = mat_fern

# ---- collection membership
col_fern.objects.link(ob_fern)

# ---- scene / render settings (as saved in the file)
scene.frame_start = 1; scene.frame_end = 250; scene.frame_set(1)
scene.render.engine = 'BLENDER_EEVEE_NEXT'
scene.render.fps = 25
bpy.context.view_layer.update()

# ---- added for rendering (the .blend has no active camera and no usable light): camera, sun
cam_auto = bpy.data.cameras.new('AutoCamera')
cam_auto.lens = 50.0
cam_auto.sensor_width = 36.0
cam_auto.clip_end = 1000.0
ob_auto_camera = bpy.data.objects.new('AutoCamera', cam_auto)
scene.collection.objects.link(ob_auto_camera)
ob_auto_camera.location = (3.89174, -4.62995, 3.6175)
ob_auto_camera.rotation_euler = (1.09748, -7.21219e-08, 0.694738)
scene.camera = ob_auto_camera
light_auto_sun = bpy.data.lights.new('AutoSun', 'SUN')
light_auto_sun.energy = 3.0
light_auto_sun.angle = 0.0523599
ob_auto_sun = bpy.data.objects.new('AutoSun', light_auto_sun)
scene.collection.objects.link(ob_auto_sun)
ob_auto_sun.rotation_euler = (0.872665, 0.174533, 0.523599)
bpy.context.view_layer.update()
